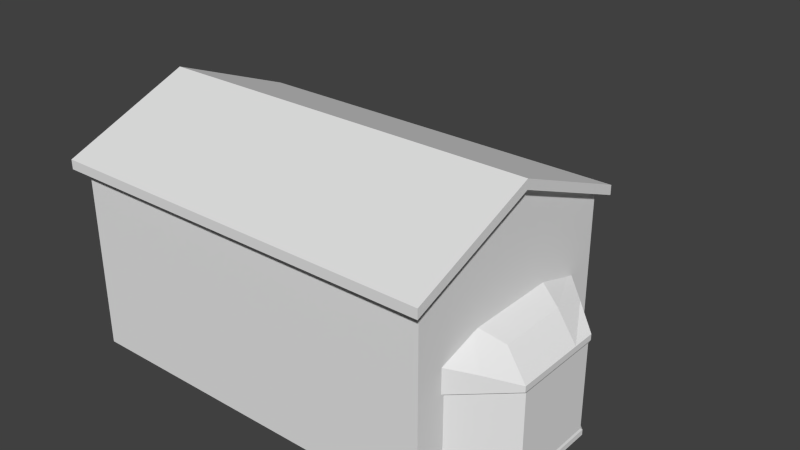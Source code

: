 # Source: farmhouse.blend  (saved by Blender 2.71.0; exported with 4.5.12 LTS)
import bpy
from mathutils import Matrix  # noqa: F401  (used for matrix-valued properties, if any)

bpy.ops.wm.read_factory_settings(use_empty=True)
scene = bpy.context.scene
scene.name = 'Scene'

# ---- collections
col_collection_1 = bpy.data.collections.new('Collection 1'); scene.collection.children.link(col_collection_1)

# ---- world
world_world = bpy.data.worlds.new('World'); scene.world = world_world
world_world.color = (0.05088, 0.05088, 0.05088)
world_world.use_sun_shadow = False
world_world.sun_shadow_jitter_overblur = 0.0
world_world.cycles.sampling_method = 'MANUAL'
world_world.cycles.sample_map_resolution = 256

# ---- meshes
me_plane_002 = bpy.data.meshes.new('Plane.002')
me_plane_002.from_pydata([(-8.0, -11.25, 4.0), (-8.0, -8.75, 4.0), (-8.0, -11.25, 16.0), (-8.0, -10.0, 16.96), (-8.0, -8.75, 16.0), (-8.0, -9.125, 16.7), (-8.0, -10.88, 16.7), (-8.0, -9.387, 16.85), (-8.0, -10.61, 16.85), (-8.0, -8.842, 16.35), (-8.0, -11.16, 16.35), (-7.9, -11.25, 4.0), (-7.9, -8.75, 4.0), (-7.9, -11.25, 16.0), (-7.9, -10.0, 16.96), (-7.9, -8.75, 16.0), (-7.9, -9.125, 16.7), (-7.9, -10.88, 16.7), (-7.9, -9.387, 16.85), (-7.9, -10.61, 16.85), (-7.9, -8.842, 16.35), (-7.9, -11.16, 16.35), (-8.01, -11.5, 3.749), (-8.01, -8.5, 3.749), (-8.01, -11.5, 16.35), (-8.01, -10.0, 17.51), (-8.01, -8.5, 16.35), (-8.01, -8.95, 17.19), (-8.01, -11.05, 17.19), (-8.01, -9.265, 17.37), (-8.01, -10.74, 17.37), (-8.01, -8.61, 16.77), (-8.01, -11.39, 16.77), (-7.89, -11.5, 3.749), (-7.89, -8.5, 3.749), (-7.89, -11.5, 16.35), (-7.89, -10.0, 17.51), (-7.89, -8.5, 16.35), (-7.89, -8.95, 17.19), (-7.89, -11.05, 17.19), (-7.89, -9.265, 17.37), (-7.89, -10.74, 17.37), (-7.89, -8.61, 16.77), (-7.89, -11.39, 16.77), (-8.1, -11.25, 3.999), (-8.1, -8.75, 3.999), (-8.1, -11.25, 16.0), (-8.1, -10.0, 16.96), (-8.1, -8.75, 16.0), (-8.1, -9.125, 16.7), (-8.1, -10.88, 16.7), (-8.1, -9.387, 16.85), (-8.1, -10.61, 16.85), (-8.1, -8.842, 16.35), (-8.1, -11.16, 16.35), (-8.11, -11.5, 3.748), (-8.11, -8.5, 3.748), (-8.11, -11.5, 16.35), (-8.11, -10.0, 17.51), (-8.11, -8.5, 16.35), (-8.11, -8.95, 17.19), (-8.11, -11.05, 17.19), (-8.11, -9.265, 17.37), (-8.11, -10.74, 17.37), (-8.11, -8.61, 16.77), (-8.11, -11.39, 16.77)], [], [(0, 2, 10, 6, 8, 3, 7, 5, 9, 4, 1), (11, 12, 15, 20, 16, 18, 14, 19, 17, 21, 13), (19, 14, 36, 41), (25, 29, 62, 58), (17, 19, 41, 39), (5, 7, 51, 49), (21, 17, 39, 43), (12, 11, 33, 34), (29, 27, 60, 62), (15, 12, 34, 37), (9, 5, 49, 53), (27, 31, 64, 60), (14, 18, 40, 36), (28, 32, 43, 39), (31, 27, 38, 42), (30, 28, 39, 41), (27, 29, 40, 38), (25, 30, 41, 36), (29, 25, 36, 40), (26, 31, 42, 37), (23, 26, 37, 34), (32, 24, 35, 43), (22, 23, 34, 33), (24, 22, 33, 35), (22, 24, 57, 55), (2, 0, 44, 46), (20, 15, 37, 42), (24, 32, 65, 57), (13, 21, 43, 35), (10, 2, 46, 54), (11, 13, 35, 33), (16, 20, 42, 38), (31, 26, 59, 64), (18, 16, 38, 40), (4, 9, 53, 48), (52, 50, 61, 63), (50, 54, 65, 61), (44, 45, 56, 55), (45, 48, 59, 56), (51, 47, 58, 62), (47, 52, 63, 58), (48, 53, 64, 59), (54, 46, 57, 65), (46, 44, 55, 57), (53, 49, 60, 64), (49, 51, 62, 60), (7, 3, 47, 51), (1, 4, 48, 45), (26, 23, 56, 59), (0, 1, 45, 44), (23, 22, 55, 56), (32, 28, 61, 65), (6, 10, 54, 50), (28, 30, 63, 61), (8, 6, 50, 52), (30, 25, 58, 63), (3, 8, 52, 47)])
_uv = me_plane_002.uv_layers.new(name='UVMap')
_uv.uv.foreach_set('vector', [0.0981, 0.0, 0.0981, 0.2502, 0.09528, 0.2575, 0.0866, 0.2648, 0.07856, 0.2679, 0.05979, 0.2702, 0.04102, 0.2679, 0.03298, 0.2648, 0.0243, 0.2575, 0.02148, 0.2502, 0.02148, 0.0, 0.02148, 0.0, 0.0981, 0.0, 0.0981, 0.2502, 0.09528, 0.2575, 0.0866, 0.2648, 0.07856, 0.2679, 0.05979, 0.2702, 0.04102, 0.2679, 0.03298, 0.2648, 0.0243, 0.2575, 0.02148, 0.2502, 0.06653, 0.3262, 0.06653, 0.3262, 0.06653, 0.3262, 0.06653, 0.3262, 0.06653, 0.3262, 0.06653, 0.3262, 0.06653, 0.3262, 0.06653, 0.3262, 0.06653, 0.3262, 0.06653, 0.3262, 0.06653, 0.3262, 0.06653, 0.3262, 0.06653, 0.3262, 0.06653, 0.3262, 0.06653, 0.3262, 0.06653, 0.3262, 0.06653, 0.3262, 0.06653, 0.3262, 0.06653, 0.3262, 0.06653, 0.3262, 0.06653, 0.3262, 0.06653, 0.3262, 0.06653, 0.3262, 0.06653, 0.3262, 0.06653, 0.3262, 0.06653, 0.3262, 0.06653, 0.3262, 0.06653, 0.3262, 0.06653, 0.3262, 0.06653, 0.3262, 0.06653, 0.3262, 0.06653, 0.3262, 0.06653, 0.3262, 0.06653, 0.3262, 0.06653, 0.3262, 0.06653, 0.3262, 0.06653, 0.3262, 0.06653, 0.3262, 0.06653, 0.3262, 0.06653, 0.3262, 0.06653, 0.3262, 0.06653, 0.3262, 0.06653, 0.3262, 0.06653, 0.3262, 0.06653, 0.3262, 0.06653, 0.3262, 0.06653, 0.3262, 0.06653, 0.3262, 0.06653, 0.3262, 0.06653, 0.3262, 0.06653, 0.3262, 0.06653, 0.3262, 0.06653, 0.3262, 0.06653, 0.3262, 0.06653, 0.3262, 0.06653, 0.3262, 0.06653, 0.3262, 0.06653, 0.3262, 0.06653, 0.3262, 0.06653, 0.3262, 0.06653, 0.3262, 0.06653, 0.3262, 0.06653, 0.3262, 0.06653, 0.3262, 0.06653, 0.3262, 0.06653, 0.3262, 0.06653, 0.3262, 0.06653, 0.3262, 0.06653, 0.3262, 0.06653, 0.3262, 0.06653, 0.3262, 0.06653, 0.3262, 0.06653, 0.3262, 0.06653, 0.3262, 0.06653, 0.3262, 0.06653, 0.3262, 0.06653, 0.3262, 0.06653, 0.3262, 0.06653, 0.3262, 0.06653, 0.3262, 0.06653, 0.3262, 0.06653, 0.3262, 0.06653, 0.3262, 0.06653, 0.3262, 0.06653, 0.3262, 0.06653, 0.3262, 0.06653, 0.3262, 0.06653, 0.3262, 0.06653, 0.3262, 0.06653, 0.3262, 0.06653, 0.3262, 0.06653, 0.3262, 0.06653, 0.3262, 0.06653, 0.3262, 0.06653, 0.3262, 0.06653, 0.3262, 0.06653, 0.3262, 0.06653, 0.3262, 0.06653, 0.3262, 0.06653, 0.3262, 0.06653, 0.3262, 0.06653, 0.3262, 0.06653, 0.3262, 0.06653, 0.3262, 0.06653, 0.3262, 0.06653, 0.3262, 0.06653, 0.3262, 0.06653, 0.3262, 0.06653, 0.3262, 0.06653, 0.3262, 0.06653, 0.3262, 0.06653, 0.3262, 0.06653, 0.3262, 0.06653, 0.3262, 0.06653, 0.3262, 0.06653, 0.3262, 0.06653, 0.3262, 0.06653, 0.3262, 0.06653, 0.3262, 0.06653, 0.3262, 0.06653, 0.3262, 0.06653, 0.3262, 0.06653, 0.3262, 0.06653, 0.3262, 0.06653, 0.3262, 0.06653, 0.3262, 0.06653, 0.3262, 0.06653, 0.3262, 0.06653, 0.3262, 0.06653, 0.3262, 0.06653, 0.3262, 0.06653, 0.3262, 0.06653, 0.3262, 0.06653, 0.3262, 0.06653, 0.3262, 0.06653, 0.3262, 0.06653, 0.3262, 0.06653, 0.3262, 0.06653, 0.3262, 0.06653, 0.3262, 0.06653, 0.3262, 0.06653, 0.3262, 0.06653, 0.3262, 0.06653, 0.3262, 0.06653, 0.3262, 0.06653, 0.3262, 0.06653, 0.3262, 0.06653, 0.3262, 0.06653, 0.3262, 0.06653, 0.3262, 0.06653, 0.3262, 0.06653, 0.3262, 0.06653, 0.3262, 0.06653, 0.3262, 0.06653, 0.3262, 0.06653, 0.3262, 0.06653, 0.3262, 0.06653, 0.3262, 0.06653, 0.3262, 0.06653, 0.3262, 0.06653, 0.3262, 0.06653, 0.3262, 0.06653, 0.3262, 0.06653, 0.3262, 0.06653, 0.3262, 0.06653, 0.3262, 0.06653, 0.3262, 0.06653, 0.3262, 0.06653, 0.3262, 0.06653, 0.3262, 0.06653, 0.3262, 0.06653, 0.3262, 0.06653, 0.3262, 0.06653, 0.3262, 0.06653, 0.3262, 0.06653, 0.3262, 0.06653, 0.3262, 0.06653, 0.3262, 0.06653, 0.3262, 0.06653, 0.3262, 0.06653, 0.3262, 0.06653, 0.3262, 0.06653, 0.3262, 0.06653, 0.3262, 0.06653, 0.3262, 0.06653, 0.3262, 0.06653, 0.3262, 0.06653, 0.3262, 0.06653, 0.3262, 0.06653, 0.3262, 0.06653, 0.3262, 0.06653, 0.3262, 0.06653, 0.3262, 0.06653, 0.3262, 0.06653, 0.3262, 0.06653, 0.3262, 0.06653, 0.3262, 0.06653, 0.3262, 0.06653, 0.3262, 0.06653, 0.3262, 0.06653, 0.3262, 0.06653, 0.3262, 0.06653, 0.3262, 0.06653, 0.3262, 0.06653, 0.3262, 0.06653, 0.3262, 0.06653, 0.3262, 0.06653, 0.3262, 0.06653, 0.3262, 0.06653, 0.3262, 0.06653, 0.3262, 0.06653, 0.3262, 0.06653, 0.3262, 0.06653, 0.3262, 0.06653, 0.3262, 0.06653, 0.3262, 0.06653, 0.3262, 0.06653, 0.3262, 0.06653, 0.3262, 0.06653, 0.3262])
me_plane_002.use_remesh_preserve_volume = False
me_plane_002.use_remesh_preserve_attributes = False
me_plane_002.use_mirror_vertex_groups = False
me_plane_002.update()
me_cube_003 = bpy.data.meshes.new('Cube.003')
me_cube_003.from_pydata([(11.08, -0.1, 10.21), (11.08, 0.1, 10.21), (18.08, 0.1, 10.21), (18.08, -0.1, 10.21), (11.08, -0.1, 14.21), (11.08, 0.1, 14.21), (18.08, 0.1, 14.21), (18.08, -0.1, 14.21), (18.08, 0.1, 12.21), (11.08, 0.1, 12.21), (14.58, 0.1, 14.21), (14.48, 0.1, 12.31), (14.58, 0.1, 10.21), (17.83, 0.1, 14.21), (17.83, 0.1, 10.21), (17.83, 0.1, 12.31), (11.33, 0.1, 14.21), (11.33, 0.1, 12.31), (11.33, 0.1, 10.21), (11.33, 0.1, 14.01), (17.83, 0.1, 14.01), (14.48, 0.1, 14.01), (14.48, 0.1, 10.41), (11.33, 0.1, 10.41), (17.83, 0.1, 10.41), (17.83, 0.1, 12.11), (11.33, 0.1, 12.11), (14.48, 0.1, 12.11), (14.7, 0.1, 14.01), (14.7, 0.1, 12.31), (14.7, 0.1, 12.11), (14.7, 0.1, 10.41), (14.48, 0.025, 12.31), (17.83, 0.025, 12.31), (11.33, 0.025, 12.31), (11.33, 0.025, 14.01), (17.83, 0.025, 14.01), (14.48, 0.025, 14.01), (14.48, 0.025, 10.41), (11.33, 0.025, 10.41), (17.83, 0.025, 10.41), (17.83, 0.025, 12.11), (11.33, 0.025, 12.11), (14.48, 0.025, 12.11), (14.7, 0.025, 14.01), (14.7, 0.025, 12.31), (14.7, 0.025, 12.11), (14.7, 0.025, 10.41), (11.08, -0.1, 2.215), (11.08, 0.1, 2.215), (18.08, 0.1, 2.215), (18.08, -0.1, 2.215), (11.08, -0.1, 6.215), (11.08, 0.1, 6.215), (18.08, 0.1, 6.215), (18.08, -0.1, 6.215), (18.08, 0.1, 4.215), (11.08, 0.1, 4.215), (14.58, 0.1, 6.215), (14.48, 0.1, 4.315), (14.58, 0.1, 2.215), (17.83, 0.1, 6.215), (17.83, 0.1, 2.215), (17.83, 0.1, 4.315), (11.33, 0.1, 6.215), (11.33, 0.1, 4.315), (11.33, 0.1, 2.215), (11.33, 0.1, 6.015), (17.83, 0.1, 6.015), (14.48, 0.1, 6.015), (14.48, 0.1, 2.415), (11.33, 0.1, 2.415), (17.83, 0.1, 2.415), (17.83, 0.1, 4.115), (11.33, 0.1, 4.115), (14.48, 0.1, 4.115), (14.7, 0.1, 6.015), (14.7, 0.1, 4.315), (14.7, 0.1, 4.115), (14.7, 0.1, 2.415), (14.48, 0.025, 4.315), (17.83, 0.025, 4.315), (11.33, 0.025, 4.315), (11.33, 0.025, 6.015), (17.83, 0.025, 6.015), (14.48, 0.025, 6.015), (14.48, 0.025, 2.415), (11.33, 0.025, 2.415), (17.83, 0.025, 2.415), (17.83, 0.025, 4.115), (11.33, 0.025, 4.115), (14.48, 0.025, 4.115), (14.7, 0.025, 6.015), (14.7, 0.025, 4.315), (14.7, 0.025, 4.115), (14.7, 0.025, 2.415)], [], [(4, 5, 9, 1, 0), (6, 7, 3, 2, 8), (0, 1, 18, 12, 14, 2, 3), (7, 6, 13, 10, 16, 5, 4), (11, 17, 34, 32), (26, 27, 43, 42), (1, 9, 5, 16, 19, 17, 11, 29, 15, 20, 13, 6, 8, 2, 14, 24, 25, 30, 27, 26, 23, 18), (21, 19, 16, 10, 13, 20, 28, 29, 11), (15, 29, 45, 33), (19, 21, 37, 35), (14, 12, 18, 23, 22, 27, 30, 31, 24), (44, 36, 33, 45), (35, 37, 32, 34), (46, 41, 40, 47), (42, 43, 38, 39), (27, 22, 38, 43), (25, 24, 40, 41), (24, 31, 47, 40), (21, 11, 32, 37), (20, 15, 33, 36), (29, 28, 44, 45), (17, 19, 35, 34), (28, 20, 36, 44), (30, 25, 41, 46), (23, 26, 42, 39), (22, 23, 39, 38), (31, 30, 46, 47), (52, 53, 57, 49, 48), (54, 55, 51, 50, 56), (48, 49, 66, 60, 62, 50, 51), (55, 54, 61, 58, 64, 53, 52), (59, 65, 82, 80), (74, 75, 91, 90), (49, 57, 53, 64, 67, 65, 59, 77, 63, 68, 61, 54, 56, 50, 62, 72, 73, 78, 75, 74, 71, 66), (69, 67, 64, 58, 61, 68, 76, 77, 59), (63, 77, 93, 81), (67, 69, 85, 83), (62, 60, 66, 71, 70, 75, 78, 79, 72), (92, 84, 81, 93), (83, 85, 80, 82), (94, 89, 88, 95), (90, 91, 86, 87), (75, 70, 86, 91), (73, 72, 88, 89), (72, 79, 95, 88), (69, 59, 80, 85), (68, 63, 81, 84), (77, 76, 92, 93), (65, 67, 83, 82), (76, 68, 84, 92), (78, 73, 89, 94), (71, 74, 90, 87), (70, 71, 87, 86), (79, 78, 94, 95)])
_uv = me_cube_003.uv_layers.new(name='UVMap')
_uv.uv.foreach_set('vector', [0.07227, 0.3066, 0.07227, 0.3066, 0.07227, 0.3066, 0.07227, 0.3066, 0.07227, 0.3066, 0.07227, 0.3066, 0.07227, 0.3066, 0.07227, 0.3066, 0.07227, 0.3066, 0.07227, 0.3066, 0.07227, 0.3066, 0.07227, 0.3066, 0.07227, 0.3066, 0.07227, 0.3066, 0.07227, 0.3066, 0.07227, 0.3066, 0.07227, 0.3066, 0.07227, 0.3066, 0.07227, 0.3066, 0.07227, 0.3066, 0.07227, 0.3066, 0.07227, 0.3066, 0.07227, 0.3066, 0.07227, 0.3066, 0.07227, 0.3066, 0.07227, 0.3066, 0.07227, 0.3066, 0.07227, 0.3066, 0.07227, 0.3066, 0.07227, 0.3066, 0.07227, 0.3066, 0.07227, 0.3066, 0.07227, 0.3066, 0.07227, 0.3066, 0.07227, 0.3066, 0.07227, 0.3066, 0.07227, 0.3066, 0.07227, 0.3066, 0.07227, 0.3066, 0.07227, 0.3066, 0.07227, 0.3066, 0.07227, 0.3066, 0.07227, 0.3066, 0.07227, 0.3066, 0.07227, 0.3066, 0.07227, 0.3066, 0.07227, 0.3066, 0.07227, 0.3066, 0.07227, 0.3066, 0.07227, 0.3066, 0.07227, 0.3066, 0.07227, 0.3066, 0.07227, 0.3066, 0.07227, 0.3066, 0.07227, 0.3066, 0.07227, 0.3066, 0.07227, 0.3066, 0.07227, 0.3066, 0.07227, 0.3066, 0.07227, 0.3066, 0.07227, 0.3066, 0.07227, 0.3066, 0.07227, 0.3066, 0.07227, 0.3066, 0.07227, 0.3066, 0.07227, 0.3066, 0.07227, 0.3066, 0.07227, 0.3066, 0.07227, 0.3066, 0.07227, 0.3066, 0.07227, 0.3066, 0.07227, 0.3066, 0.07227, 0.3066, 0.07227, 0.3066, 0.07227, 0.3066, 0.07227, 0.3066, 0.07227, 0.3066, 0.07227, 0.3066, 0.07227, 0.3066, 0.07227, 0.3066, 0.1491, 0.002242, 0.1491, 0.2825, 8.941e-08, 0.2825, 0.0, 0.002242, 0.1491, 5.96e-08, 0.1491, 0.2825, 0.0, 0.2825, 0.0, 5.96e-08, 0.1491, 0.002242, 0.1491, 0.2825, 7.451e-08, 0.2825, 0.0, 0.002242, 0.1491, 0.0, 0.1491, 0.2825, 0.0, 0.2825, 0.0, 0.0, 0.07227, 0.3066, 0.07227, 0.3066, 0.07227, 0.3066, 0.07227, 0.3066, 0.07227, 0.3066, 0.07227, 0.3066, 0.07227, 0.3066, 0.07227, 0.3066, 0.07227, 0.3066, 0.07227, 0.3066, 0.07227, 0.3066, 0.07227, 0.3066, 0.07227, 0.3066, 0.07227, 0.3066, 0.07227, 0.3066, 0.07227, 0.3066, 0.07227, 0.3066, 0.07227, 0.3066, 0.07227, 0.3066, 0.07227, 0.3066, 0.07227, 0.3066, 0.07227, 0.3066, 0.07227, 0.3066, 0.07227, 0.3066, 0.07227, 0.3066, 0.07227, 0.3066, 0.07227, 0.3066, 0.07227, 0.3066, 0.07227, 0.3066, 0.07227, 0.3066, 0.07227, 0.3066, 0.07227, 0.3066, 0.07227, 0.3066, 0.07227, 0.3066, 0.07227, 0.3066, 0.07227, 0.3066, 0.07227, 0.3066, 0.07227, 0.3066, 0.07227, 0.3066, 0.07227, 0.3066, 0.07227, 0.3066, 0.07227, 0.3066, 0.07227, 0.3066, 0.07227, 0.3066, 0.07227, 0.3066, 0.07227, 0.3066, 0.07227, 0.3066, 0.07227, 0.3066, 0.07227, 0.3066, 0.07227, 0.3066, 0.07227, 0.3066, 0.07227, 0.3066, 0.07227, 0.3066, 0.07227, 0.3066, 0.07227, 0.3066, 0.07227, 0.3066, 0.07227, 0.3066, 0.07227, 0.3066, 0.07227, 0.3066, 0.07227, 0.3066, 0.07227, 0.3066, 0.07227, 0.3066, 0.07227, 0.3066, 0.07227, 0.3066, 0.07227, 0.3066, 0.07227, 0.3066, 0.07227, 0.3066, 0.07227, 0.3066, 0.07227, 0.3066, 0.07227, 0.3066, 0.07227, 0.3066, 0.07227, 0.3066, 0.07227, 0.3066, 0.07227, 0.3066, 0.07227, 0.3066, 0.07227, 0.3066, 0.07227, 0.3066, 0.07227, 0.3066, 0.07227, 0.3066, 0.07227, 0.3066, 0.07227, 0.3066, 0.07227, 0.3066, 0.07227, 0.3066, 0.07227, 0.3066, 0.07227, 0.3066, 0.07227, 0.3066, 0.07227, 0.3066, 0.07227, 0.3066, 0.07227, 0.3066, 0.07227, 0.3066, 0.07227, 0.3066, 0.07227, 0.3066, 0.07227, 0.3066, 0.07227, 0.3066, 0.07227, 0.3066, 0.07227, 0.3066, 0.07227, 0.3066, 0.07227, 0.3066, 0.07227, 0.3066, 0.07227, 0.3066, 0.07227, 0.3066, 0.07227, 0.3066, 0.07227, 0.3066, 0.07227, 0.3066, 0.07227, 0.3066, 0.07227, 0.3066, 0.07227, 0.3066, 0.07227, 0.3066, 0.07227, 0.3066, 0.07227, 0.3066, 0.07227, 0.3066, 0.07227, 0.3066, 0.07227, 0.3066, 0.07227, 0.3066, 0.07227, 0.3066, 0.07227, 0.3066, 0.07227, 0.3066, 0.07227, 0.3066, 0.07227, 0.3066, 0.07227, 0.3066, 0.07227, 0.3066, 0.07227, 0.3066, 0.07227, 0.3066, 0.07227, 0.3066, 0.07227, 0.3066, 0.07227, 0.3066, 0.07227, 0.3066, 0.07227, 0.3066, 0.0, 0.2825, 2.98e-08, 0.002242, 0.1491, 0.002242, 0.1491, 0.2825, 0.1491, 0.0, 0.1491, 0.2825, 0.0, 0.2825, 0.0, 1.788e-07, 0.1491, 0.002243, 0.1491, 0.2825, 0.0, 0.2825, 5.96e-08, 0.002242, 0.0, 0.2825, 0.0, 1.192e-07, 0.1491, 1.192e-07, 0.1491, 0.2825, 0.07227, 0.3066, 0.07227, 0.3066, 0.07227, 0.3066, 0.07227, 0.3066, 0.07227, 0.3066, 0.07227, 0.3066, 0.07227, 0.3066, 0.07227, 0.3066, 0.07227, 0.3066, 0.07227, 0.3066, 0.07227, 0.3066, 0.07227, 0.3066, 0.07227, 0.3066, 0.07227, 0.3066, 0.07227, 0.3066, 0.07227, 0.3066, 0.07227, 0.3066, 0.07227, 0.3066, 0.07227, 0.3066, 0.07227, 0.3066, 0.07227, 0.3066, 0.07227, 0.3066, 0.07227, 0.3066, 0.07227, 0.3066, 0.07227, 0.3066, 0.07227, 0.3066, 0.07227, 0.3066, 0.07227, 0.3066, 0.07227, 0.3066, 0.07227, 0.3066, 0.07227, 0.3066, 0.07227, 0.3066, 0.07227, 0.3066, 0.07227, 0.3066, 0.07227, 0.3066, 0.07227, 0.3066, 0.07227, 0.3066, 0.07227, 0.3066, 0.07227, 0.3066, 0.07227, 0.3066, 0.07227, 0.3066, 0.07227, 0.3066, 0.07227, 0.3066, 0.07227, 0.3066, 0.07227, 0.3066, 0.07227, 0.3066, 0.07227, 0.3066, 0.07227, 0.3066])
me_cube_003.use_remesh_preserve_volume = False
me_cube_003.use_remesh_preserve_attributes = False
me_cube_003.use_mirror_vertex_groups = False
me_cube_003.update()
me_cube_002 = bpy.data.meshes.new('Cube.002')
me_cube_002.from_pydata([(7.0, -1.5, -4.808e-07), (7.0, -3.5, -3.06e-07), (5.9, -4.5, -1.224e-07), (5.9, -0.5, -4.721e-07), (7.0, -1.5, 2.149), (7.0, -3.5, 2.149), (5.9, -4.5, 2.581), (5.9, -0.5, 2.581), (7.0, -2.5, 2.149), (7.0, -2.5, -3.934e-07), (5.9, -2.5, 2.881), (5.9, -2.5, -2.972e-07), (7.0, -3.0, 2.149), (5.9, -3.5, -2.098e-07), (7.0, -3.0, -3.497e-07), (5.9, -3.5, 2.881), (7.0, -2.0, -4.371e-07), (5.9, -1.5, 2.881), (7.0, -2.0, 2.149), (5.9, -1.5, -3.847e-07), (6.45, -4.0, 2.379), (6.45, -4.0, -2.142e-07), (6.45, -1.0, 2.379), (6.45, -1.0, -4.765e-07), (6.45, -2.5, -3.453e-07), (6.45, -2.5, 2.579), (6.45, -3.25, -2.798e-07), (6.45, -3.25, 2.579), (6.45, -1.75, -4.109e-07), (6.45, -1.75, 2.579), (7.0, -1.5, 0.1142), (7.0, -1.5, 2.028), (7.0, -3.5, 2.028), (7.0, -3.5, 0.1142), (5.9, -4.5, 2.028), (5.9, -4.5, 0.1142), (5.9, -0.5, 2.028), (5.9, -0.5, 0.1142), (7.0, -2.5, 2.028), (7.0, -2.5, 0.1142), (5.9, -2.5, 2.028), (5.9, -2.5, 0.1142), (7.0, -3.0, 2.028), (7.0, -3.0, 0.1142), (5.9, -3.5, 2.028), (5.9, -3.5, 0.1142), (5.9, -1.5, 2.028), (5.9, -1.5, 0.1142), (7.0, -2.0, 2.028), (7.0, -2.0, 0.1142), (6.45, -4.0, 2.028), (6.45, -4.0, 0.1142), (6.45, -1.0, 2.028), (6.45, -1.0, 0.1142), (6.982, -1.55, 0.162), (6.982, -1.55, 1.981), (6.982, -3.45, 1.981), (6.982, -3.45, 0.162), (5.937, -4.4, 1.981), (5.937, -4.4, 0.162), (5.937, -0.6, 1.981), (5.937, -0.6, 0.162), (6.982, -2.5, 1.981), (6.982, -2.5, 0.162), (6.982, -2.975, 1.981), (6.982, -2.975, 0.162), (6.982, -2.025, 1.981), (6.982, -2.025, 0.162), (6.459, -3.925, 1.981), (6.459, -3.925, 0.162), (6.459, -1.075, 1.981), (6.459, -1.075, 0.162)], [], [(43, 33, 1, 14), (51, 35, 2, 21), (47, 37, 3, 19), (53, 30, 0, 23), (26, 21, 2, 13), (27, 20, 5, 12), (49, 39, 9, 16), (45, 41, 11, 13), (28, 24, 11, 19), (29, 25, 8, 18), (39, 43, 14, 9), (24, 26, 13, 11), (25, 27, 12, 8), (35, 45, 13, 2), (41, 47, 19, 11), (30, 49, 16, 0), (23, 28, 19, 3), (22, 29, 18, 4), (33, 51, 21, 1), (37, 53, 23, 3), (14, 1, 21, 26), (15, 6, 20, 27), (16, 9, 24, 28), (17, 10, 25, 29), (9, 14, 26, 24), (10, 15, 27, 25), (0, 16, 28, 23), (7, 17, 29, 22), (12, 5, 32, 42), (50, 34, 58, 68), (20, 6, 34, 50), (52, 31, 55, 70), (17, 7, 36, 46), (46, 36, 37, 47), (22, 4, 31, 52), (49, 30, 54, 67), (18, 8, 38, 48), (48, 38, 62, 66), (15, 10, 40, 44), (44, 40, 41, 45), (8, 12, 42, 38), (51, 33, 57, 69), (6, 15, 44, 34), (34, 44, 45, 35), (10, 17, 46, 40), (40, 46, 47, 41), (4, 18, 48, 31), (38, 42, 64, 62), (5, 20, 50, 32), (33, 43, 65, 57), (7, 22, 52, 36), (53, 37, 61, 71), (64, 56, 57, 65), (68, 58, 59, 69), (70, 55, 54, 71), (66, 62, 63, 67), (62, 64, 65, 63), (55, 66, 67, 54), (56, 68, 69, 57), (60, 70, 71, 61), (43, 39, 63, 65), (36, 52, 70, 60), (42, 32, 56, 64), (39, 49, 67, 63), (32, 50, 68, 56), (30, 53, 71, 54), (31, 48, 66, 55), (37, 36, 60, 61), (34, 35, 59, 58), (35, 51, 69, 59)])
_uv = me_cube_002.uv_layers.new(name='UVMap')
_uv.uv.foreach_set('vector', [0.1815, 0.3725, 0.121, 0.3725, 0.121, 0.3614, 0.1815, 0.3614, 0.06049, 0.3725, 0.0, 0.3725, 2.98e-08, 0.3614, 0.06049, 0.3614, 0.5736, 0.5153, 0.5736, 0.4877, 0.5762, 0.4877, 0.5762, 0.5153, 0.4235, 0.3725, 0.363, 0.3725, 0.363, 0.3614, 0.4235, 0.3614, 0.5346, 0.507, 0.5346, 0.4693, 0.5569, 0.4441, 0.5569, 0.4944, 0.3327, 0.5888, 0.4235, 0.6082, 0.363, 0.6305, 0.3025, 0.6305, 0.3025, 0.3725, 0.242, 0.3725, 0.242, 0.3614, 0.3025, 0.3614, 0.5736, 0.5705, 0.5736, 0.5429, 0.5762, 0.5429, 0.5762, 0.5705, 0.5346, 0.5826, 0.5346, 0.5448, 0.5569, 0.5448, 0.5569, 0.5952, 0.1512, 0.5888, 0.242, 0.5888, 0.242, 0.6305, 0.1815, 0.6305, 0.242, 0.3725, 0.1815, 0.3725, 0.1815, 0.3614, 0.242, 0.3614, 0.5346, 0.5448, 0.5346, 0.507, 0.5569, 0.4944, 0.5569, 0.5448, 0.242, 0.5888, 0.3327, 0.5888, 0.3025, 0.6305, 0.242, 0.6305, 0.5736, 0.598, 0.5736, 0.5705, 0.5762, 0.5705, 0.5762, 0.598, 0.5736, 0.5429, 0.5736, 0.5153, 0.5762, 0.5153, 0.5762, 0.5429, 0.363, 0.3725, 0.3025, 0.3725, 0.3025, 0.3614, 0.363, 0.3614, 0.5346, 0.6204, 0.5346, 0.5826, 0.5569, 0.5952, 0.5569, 0.6456, 0.06049, 0.6082, 0.1512, 0.5888, 0.1815, 0.6305, 0.121, 0.6305, 0.121, 0.3725, 0.06049, 0.3725, 0.06049, 0.3614, 0.121, 0.3614, 0.4839, 0.3725, 0.4235, 0.3725, 0.4235, 0.3614, 0.4839, 0.3614, 0.5124, 0.5196, 0.5124, 0.4944, 0.5346, 0.4693, 0.5346, 0.507, 0.363, 0.5595, 0.4839, 0.5886, 0.4235, 0.6082, 0.3327, 0.5888, 0.5124, 0.57, 0.5124, 0.5448, 0.5346, 0.5448, 0.5346, 0.5826, 0.121, 0.5595, 0.242, 0.5595, 0.242, 0.5888, 0.1512, 0.5888, 0.5124, 0.5448, 0.5124, 0.5196, 0.5346, 0.507, 0.5346, 0.5448, 0.242, 0.5595, 0.363, 0.5595, 0.3327, 0.5888, 0.242, 0.5888, 0.5124, 0.5952, 0.5124, 0.57, 0.5346, 0.5826, 0.5346, 0.6204, 2.98e-08, 0.5886, 0.121, 0.5595, 0.1512, 0.5888, 0.06049, 0.6082, 0.3025, 0.6305, 0.363, 0.6305, 0.363, 0.6423, 0.3025, 0.6423, 0.2626, 0.6562, 0.3976, 0.6562, 0.3805, 0.6634, 0.2522, 0.6634, 0.4235, 0.6082, 0.4839, 0.5886, 0.4839, 0.6423, 0.4235, 0.6423, 0.259, 0.649, 0.394, 0.649, 0.3976, 0.6562, 0.2694, 0.6562, 0.5124, 0.5153, 0.519, 0.4877, 0.5313, 0.4877, 0.5313, 0.5153, 0.5313, 0.5153, 0.5313, 0.4877, 0.5736, 0.4877, 0.5736, 0.5153, 0.06049, 0.6082, 0.121, 0.6305, 0.121, 0.6423, 0.06049, 0.6423, 0.3025, 0.3725, 0.363, 0.3725, 0.3569, 0.3771, 0.2994, 0.3771, 0.1815, 0.6305, 0.242, 0.6305, 0.242, 0.6423, 0.1815, 0.6423, 0.3025, 0.5583, 0.242, 0.5583, 0.242, 0.5537, 0.2994, 0.5537, 0.5124, 0.5705, 0.5124, 0.5429, 0.5313, 0.5429, 0.5313, 0.5705, 0.5313, 0.5705, 0.5313, 0.5429, 0.5736, 0.5429, 0.5736, 0.5705, 0.242, 0.6305, 0.3025, 0.6305, 0.3025, 0.6423, 0.242, 0.6423, 0.06049, 0.3725, 0.121, 0.3725, 0.127, 0.3771, 0.06957, 0.3771, 0.519, 0.598, 0.5124, 0.5705, 0.5313, 0.5705, 0.5313, 0.598, 0.5313, 0.598, 0.5313, 0.5705, 0.5736, 0.5705, 0.5736, 0.598, 0.5124, 0.5429, 0.5124, 0.5153, 0.5313, 0.5153, 0.5313, 0.5429, 0.5313, 0.5429, 0.5313, 0.5153, 0.5736, 0.5153, 0.5736, 0.5429, 0.121, 0.6305, 0.1815, 0.6305, 0.1815, 0.6423, 0.121, 0.6423, 0.242, 0.5583, 0.1815, 0.5583, 0.1845, 0.5537, 0.242, 0.5537, 0.363, 0.6305, 0.4235, 0.6082, 0.4235, 0.6423, 0.363, 0.6423, 0.121, 0.3725, 0.1815, 0.3725, 0.1845, 0.3771, 0.127, 0.3771, 2.98e-08, 0.5886, 0.06049, 0.6082, 0.06049, 0.6423, 0.0, 0.6423, 0.4235, 0.3725, 0.4839, 0.3725, 0.4718, 0.3771, 0.4144, 0.3771, 0.1845, 0.5537, 0.127, 0.5537, 0.127, 0.3771, 0.1845, 0.3771, 0.06957, 0.5537, 0.0121, 0.5537, 0.0121, 0.3771, 0.06957, 0.3771, 0.4144, 0.5537, 0.3569, 0.5537, 0.3569, 0.3771, 0.4144, 0.3771, 0.2994, 0.5537, 0.242, 0.5537, 0.242, 0.3771, 0.2994, 0.3771, 0.242, 0.5537, 0.1845, 0.5537, 0.1845, 0.3771, 0.242, 0.3771, 0.3569, 0.5537, 0.2994, 0.5537, 0.2994, 0.3771, 0.3569, 0.3771, 0.127, 0.5537, 0.06957, 0.5537, 0.06957, 0.3771, 0.127, 0.3771, 0.4718, 0.5537, 0.4144, 0.5537, 0.4144, 0.3771, 0.4718, 0.3771, 0.1815, 0.3725, 0.242, 0.3725, 0.242, 0.3771, 0.1845, 0.3771, 0.124, 0.649, 0.259, 0.649, 0.2694, 0.6562, 0.1411, 0.6562, 0.1815, 0.5583, 0.121, 0.5583, 0.127, 0.5537, 0.1845, 0.5537, 0.242, 0.3725, 0.3025, 0.3725, 0.2994, 0.3771, 0.242, 0.3771, 0.1276, 0.6562, 0.2626, 0.6562, 0.2522, 0.6634, 0.124, 0.6634, 0.363, 0.3725, 0.4235, 0.3725, 0.4144, 0.3771, 0.3569, 0.3771, 0.363, 0.5583, 0.3025, 0.5583, 0.2994, 0.5537, 0.3569, 0.5537, 0.4839, 0.3725, 0.4839, 0.5583, 0.4718, 0.5537, 0.4718, 0.3771, 1.192e-07, 0.5583, 0.0, 0.3725, 0.0121, 0.3771, 0.0121, 0.5537, 0.0, 0.3725, 0.06049, 0.3725, 0.06957, 0.3771, 0.0121, 0.3771])
me_cube_002.use_remesh_preserve_volume = False
me_cube_002.use_remesh_preserve_attributes = False
me_cube_002.use_mirror_vertex_groups = False
me_cube_002.update()
me_cube_001 = bpy.data.meshes.new('Cube.001')
me_cube_001.from_pydata([(6.0, 8.059e-06, -5.245e-07), (6.0, -5.0, -8.742e-08), (-2.0, -5.0, 6.12e-07), (-2.0, -2.686e-06, 1.748e-07), (6.0, 8.408e-06, 4.0), (6.0, -5.0, 4.0), (-2.0, -5.0, 4.0), (-2.0, -2.336e-06, 4.0), (6.0, -2.5, 5.0), (-2.0, -2.5, 5.0), (6.0, 8.426e-06, 4.2), (6.0, -5.0, 4.2), (-2.0, -5.0, 4.2), (-2.0, -2.319e-06, 4.2), (6.0, -2.5, 5.2), (-2.0, -2.5, 5.2), (6.0, 0.25, 3.9), (6.0, -5.25, 3.9), (-2.0, -5.25, 3.9), (-2.0, 0.25, 3.9), (6.0, 0.25, 4.1), (6.0, -5.25, 4.1), (-2.0, -5.25, 4.1), (-2.0, 0.25, 4.1), (6.18, 8.65e-06, 4.0), (6.18, -5.0, 4.0), (-2.18, -5.0, 4.0), (-2.18, -2.578e-06, 4.0), (6.18, -2.5, 5.0), (-2.18, -2.5, 5.0), (6.18, 8.667e-06, 4.2), (6.18, -5.0, 4.2), (-2.18, -5.0, 4.2), (-2.18, -2.561e-06, 4.2), (6.18, -2.5, 5.2), (-2.18, -2.5, 5.2), (6.18, 0.25, 3.9), (6.18, -5.25, 3.9), (-2.18, -5.25, 3.9), (-2.18, 0.25, 3.9), (6.18, 0.25, 4.1), (6.18, -5.25, 4.1), (-2.18, -5.25, 4.1), (-2.18, 0.25, 4.1)], [], [(4, 8, 5, 1, 0), (5, 6, 2, 1), (6, 9, 7, 3, 2), (7, 4, 0, 3), (0, 1, 2, 3), (20, 10, 30, 40), (10, 14, 34, 30), (15, 12, 11, 14), (13, 15, 14, 10), (22, 12, 32, 42), (16, 20, 40, 36), (21, 17, 37, 41), (8, 4, 24, 28), (16, 19, 23, 20), (18, 17, 21, 22), (5, 8, 28, 25), (11, 21, 41, 31), (13, 10, 20, 23), (11, 12, 22, 21), (4, 7, 19, 16), (6, 5, 17, 18), (28, 24, 30, 34), (29, 26, 32, 35), (27, 33, 43, 39), (27, 29, 35, 33), (25, 31, 41, 37), (25, 28, 34, 31), (30, 24, 36, 40), (32, 26, 38, 42), (15, 13, 33, 35), (14, 11, 31, 34), (19, 7, 27, 39), (9, 6, 26, 29), (17, 5, 25, 37), (23, 19, 39, 43), (6, 18, 38, 26), (12, 15, 35, 32), (18, 22, 42, 38), (4, 16, 36, 24), (7, 9, 29, 27), (13, 23, 43, 33)])
_uv = me_cube_001.uv_layers.new(name='UVMap')
_uv.uv.foreach_set('vector', [0.3066, 0.7797, 0.1533, 0.7253, 2.98e-08, 0.7797, 0.0, 0.9976, 0.3066, 0.9976, 0.3036, 0.9982, 0.6855, 0.9982, 0.6855, 0.7832, 0.3036, 0.7832, 0.3055, 0.7802, 0.1528, 0.7253, 3.278e-07, 0.7802, 0.0, 1.0, 0.3055, 1.0, 0.6855, 0.7832, 0.3036, 0.7832, 0.3036, 0.9982, 0.6855, 0.9982, 4.47e-08, 1.0, 0.0, 0.9361, 0.09081, 0.9361, 0.09081, 1.0, 1.0, 0.5545, 0.9835, 0.5545, 0.9835, 0.5447, 1.0, 0.5447, 0.9835, 0.5545, 0.8184, 0.5545, 0.8184, 0.5447, 0.9835, 0.5447, 0.8184, 0.9902, 0.6988, 0.9902, 0.6988, 0.5545, 0.8184, 0.5545, 0.9835, 0.9902, 0.8184, 0.9902, 0.8184, 0.5545, 0.9835, 0.5545, 0.6868, 0.9902, 0.6988, 0.9902, 0.6988, 1.0, 0.6868, 1.0, 0.6991, 0.5545, 0.6868, 0.5545, 0.6868, 0.5447, 0.6991, 0.5447, 0.6868, 0.9902, 0.6991, 0.9902, 0.6991, 1.0, 0.6868, 1.0, 0.8555, 0.5545, 0.7022, 0.5545, 0.7022, 0.5447, 0.8555, 0.5447, 0.6991, 0.5545, 0.6991, 0.9902, 0.6868, 0.9902, 0.6868, 0.5545, 0.6991, 0.5545, 0.6991, 0.9902, 0.6868, 0.9902, 0.6868, 0.5545, 0.7022, 0.5545, 0.8555, 0.5545, 0.8555, 0.5447, 0.7022, 0.5447, 0.6988, 0.5545, 0.6868, 0.5545, 0.6868, 0.5447, 0.6988, 0.5447, 0.9835, 0.9902, 0.9835, 0.5545, 1.0, 0.5545, 1.0, 0.9902, 0.6988, 0.5545, 0.6988, 0.9902, 0.6868, 0.9902, 0.6868, 0.5545, 0.7022, 0.5545, 0.7022, 0.9902, 0.6868, 0.9902, 0.6868, 0.5545, 0.7022, 0.9902, 0.7022, 0.5545, 0.6868, 0.5545, 0.6868, 0.9902, 0.8366, 0.6121, 0.9728, 0.5508, 0.9728, 0.5631, 0.8366, 0.6244, 0.8366, 0.6121, 0.9728, 0.5508, 0.9728, 0.5631, 0.8366, 0.6244, 0.7005, 0.5508, 0.7005, 0.5631, 0.6868, 0.5569, 0.6868, 0.5447, 0.7005, 0.5508, 0.8366, 0.6121, 0.8366, 0.6244, 0.7005, 0.5631, 0.7005, 0.5508, 0.7005, 0.5631, 0.6868, 0.5569, 0.6868, 0.5447, 0.7005, 0.5508, 0.8366, 0.6121, 0.8366, 0.6244, 0.7005, 0.5631, 0.9728, 0.5631, 0.9728, 0.5508, 0.9864, 0.5447, 0.9864, 0.5569, 0.9728, 0.5631, 0.9728, 0.5508, 0.9864, 0.5447, 0.9864, 0.5569, 0.8184, 0.9902, 0.9835, 0.9902, 0.9835, 1.0, 0.8184, 1.0, 0.8184, 0.5545, 0.6988, 0.5545, 0.6988, 0.5447, 0.8184, 0.5447, 0.6868, 0.9902, 0.7022, 0.9902, 0.7022, 1.0, 0.6868, 1.0, 0.8555, 0.9902, 0.7022, 0.9902, 0.7022, 1.0, 0.8555, 1.0, 0.6868, 0.5545, 0.7022, 0.5545, 0.7022, 0.5447, 0.6868, 0.5447, 0.6868, 0.9902, 0.6991, 0.9902, 0.6991, 1.0, 0.6868, 1.0, 0.7022, 0.9902, 0.6868, 0.9902, 0.6868, 1.0, 0.7022, 1.0, 0.6988, 0.9902, 0.8184, 0.9902, 0.8184, 1.0, 0.6988, 1.0, 0.6991, 0.5545, 0.6868, 0.5545, 0.6868, 0.5447, 0.6991, 0.5447, 0.7022, 0.5545, 0.6868, 0.5545, 0.6868, 0.5447, 0.7022, 0.5447, 0.7022, 0.9902, 0.8555, 0.9902, 0.8555, 1.0, 0.7022, 1.0, 0.9835, 0.9902, 1.0, 0.9902, 1.0, 1.0, 0.9835, 1.0])
me_cube_001.use_remesh_preserve_volume = False
me_cube_001.use_remesh_preserve_attributes = False
me_cube_001.use_mirror_vertex_groups = False
me_cube_001.update()
me_plane_001 = bpy.data.meshes.new('Plane.001')
me_plane_001.from_pydata([(-0.1027, 1.994, 0.6841), (-0.05505, 1.994, 0.6841), (-0.05507, 1.994, 0.6961), (-0.05505, 1.994, 0.708), (-0.05392, 2.007, 0.7085), (-0.05391, 2.007, 0.6961), (-0.05392, 2.007, 0.6836), (-0.1039, 2.007, 0.6836), (-0.1039, 2.007, 0.6961), (-0.1039, 2.007, 0.7085), (-0.0664, 2.007, 0.6711), (-0.07889, 2.007, 0.6711), (-0.09138, 2.007, 0.6711), (-0.09138, 2.007, 0.721), (-0.07889, 2.007, 0.721), (-0.0664, 2.007, 0.721), (-0.09139, 2.012, 0.6836), (-0.07889, 2.014, 0.6836), (-0.06639, 2.012, 0.6836), (-0.09139, 2.014, 0.6961), (-0.07889, 2.018, 0.6961), (-0.06639, 2.014, 0.6961), (-0.09139, 2.012, 0.7086), (-0.07889, 2.014, 0.7086), (-0.06639, 2.012, 0.7086), (-0.1027, 1.994, 0.6961), (-0.1027, 1.994, 0.708), (-0.06697, 1.994, 0.6722), (-0.07889, 1.994, 0.6722), (-0.09081, 1.994, 0.6722), (-0.09081, 1.994, 0.7199), (-0.07889, 1.994, 0.7199), (-0.06697, 1.994, 0.7199), (-0.09518, 1.987, 0.6879), (-0.0626, 1.987, 0.6879), (-0.0626, 1.987, 0.6961), (-0.0626, 1.987, 0.7042), (-0.09518, 1.987, 0.6961), (-0.09518, 1.987, 0.7042), (-0.07074, 1.987, 0.6798), (-0.07889, 1.987, 0.6798), (-0.08703, 1.987, 0.6798), (-0.08703, 1.987, 0.7123), (-0.07889, 1.987, 0.7123), (-0.07074, 1.987, 0.7123), (-0.09518, 1.962, 0.6879), (-0.0626, 1.962, 0.6879), (-0.0626, 1.962, 0.6961), (-0.0626, 1.962, 0.7042), (-0.09518, 1.962, 0.6961), (-0.09518, 1.962, 0.7042), (-0.07074, 1.962, 0.6798), (-0.07889, 1.962, 0.6798), (-0.08703, 1.962, 0.6798), (-0.08703, 1.962, 0.7123), (-0.07889, 1.962, 0.7123), (-0.07074, 1.962, 0.7123), (0.1027, 1.994, 0.6841), (0.05504, 1.994, 0.6841), (0.05507, 1.994, 0.6961), (0.05504, 1.994, 0.708), (0.05391, 2.007, 0.7085), (0.05391, 2.007, 0.6961), (0.05391, 2.007, 0.6836), (0.1039, 2.007, 0.6836), (0.1039, 2.007, 0.6961), (0.1039, 2.007, 0.7085), (0.0664, 2.007, 0.6711), (0.07888, 2.007, 0.6711), (0.09137, 2.007, 0.6711), (0.09137, 2.007, 0.721), (0.07888, 2.007, 0.721), (0.0664, 2.007, 0.721), (0.09138, 2.012, 0.6836), (0.07888, 2.014, 0.6836), (0.06638, 2.012, 0.6836), (0.09138, 2.014, 0.6961), (0.07888, 2.018, 0.6961), (0.06638, 2.014, 0.6961), (0.09138, 2.012, 0.7086), (0.07888, 2.014, 0.7086), (0.06638, 2.012, 0.7086), (0.1027, 1.994, 0.6961), (0.1027, 1.994, 0.708), (0.06696, 1.994, 0.6722), (0.07888, 1.994, 0.6722), (0.09081, 1.994, 0.6722), (0.09081, 1.994, 0.7199), (0.07888, 1.994, 0.7199), (0.06696, 1.994, 0.7199), (0.09518, 1.987, 0.6879), (0.06259, 1.987, 0.6879), (0.06259, 1.987, 0.6961), (0.06259, 1.987, 0.7042), (0.09518, 1.987, 0.6961), (0.09518, 1.987, 0.7042), (0.07074, 1.987, 0.6798), (0.07888, 1.987, 0.6798), (0.08703, 1.987, 0.6798), (0.08703, 1.987, 0.7123), (0.07888, 1.987, 0.7123), (0.07074, 1.987, 0.7123), (0.09518, 1.962, 0.6879), (0.06259, 1.962, 0.6879), (0.06259, 1.962, 0.6961), (0.06259, 1.962, 0.7042), (0.09518, 1.962, 0.6961), (0.09518, 1.962, 0.7042), (0.07074, 1.962, 0.6798), (0.07888, 1.962, 0.6798), (0.08703, 1.962, 0.6798), (0.08703, 1.962, 0.7123), (0.07888, 1.962, 0.7123), (0.07074, 1.962, 0.7123)], [], [(22, 9, 13), (16, 12, 7), (16, 7, 8, 19), (19, 8, 9, 22), (4, 24, 15), (24, 23, 14, 15), (23, 22, 13, 14), (10, 18, 6), (10, 11, 17, 18), (11, 12, 16, 17), (6, 18, 21, 5), (18, 17, 20, 21), (17, 16, 19, 20), (5, 21, 24, 4), (21, 20, 23, 24), (20, 19, 22, 23), (4, 15, 32, 3), (13, 9, 26, 30), (7, 12, 29, 0), (10, 6, 1, 27), (15, 14, 31, 32), (14, 13, 30, 31), (12, 11, 28, 29), (11, 10, 27, 28), (9, 8, 25, 26), (8, 7, 0, 25), (6, 5, 2, 1), (5, 4, 3, 2), (27, 1, 34, 39), (0, 29, 41, 33), (30, 26, 38, 42), (3, 32, 44, 36), (2, 3, 36, 35), (1, 2, 35, 34), (25, 0, 33, 37), (26, 25, 37, 38), (28, 27, 39, 40), (29, 28, 40, 41), (31, 30, 42, 43), (32, 31, 43, 44), (39, 34, 46, 51), (33, 41, 53, 45), (42, 38, 50, 54), (36, 44, 56, 48), (35, 36, 48, 47), (34, 35, 47, 46), (37, 33, 45, 49), (38, 37, 49, 50), (40, 39, 51, 52), (41, 40, 52, 53), (43, 42, 54, 55), (44, 43, 55, 56), (79, 70, 66), (73, 64, 69), (73, 76, 65, 64), (76, 79, 66, 65), (61, 72, 81), (81, 72, 71, 80), (80, 71, 70, 79), (67, 63, 75), (67, 75, 74, 68), (68, 74, 73, 69), (63, 62, 78, 75), (75, 78, 77, 74), (74, 77, 76, 73), (62, 61, 81, 78), (78, 81, 80, 77), (77, 80, 79, 76), (61, 60, 89, 72), (70, 87, 83, 66), (64, 57, 86, 69), (67, 84, 58, 63), (72, 89, 88, 71), (71, 88, 87, 70), (69, 86, 85, 68), (68, 85, 84, 67), (66, 83, 82, 65), (65, 82, 57, 64), (63, 58, 59, 62), (62, 59, 60, 61), (84, 96, 91, 58), (57, 90, 98, 86), (87, 99, 95, 83), (60, 93, 101, 89), (59, 92, 93, 60), (58, 91, 92, 59), (82, 94, 90, 57), (83, 95, 94, 82), (85, 97, 96, 84), (86, 98, 97, 85), (88, 100, 99, 87), (89, 101, 100, 88), (96, 108, 103, 91), (90, 102, 110, 98), (99, 111, 107, 95), (93, 105, 113, 101), (92, 104, 105, 93), (91, 103, 104, 92), (94, 106, 102, 90), (95, 107, 106, 94), (97, 109, 108, 96), (98, 110, 109, 97), (100, 112, 111, 99), (101, 113, 112, 100)])
me_plane_001.polygons.foreach_set('use_smooth', [True] * 104)
_uv = me_plane_001.uv_layers.new(name='UVMap')
_uv.uv.foreach_set('vector', [0.1284, 0.3179, 0.1284, 0.3179, 0.1284, 0.3179, 0.1284, 0.3179, 0.1284, 0.3179, 0.1284, 0.3179, 0.1284, 0.3179, 0.1284, 0.3179, 0.1284, 0.3179, 0.1284, 0.3179, 0.1284, 0.3179, 0.1284, 0.3179, 0.1284, 0.3179, 0.1284, 0.3179, 0.1284, 0.3179, 0.1284, 0.3179, 0.1284, 0.3179, 0.1284, 0.3179, 0.1284, 0.3179, 0.1284, 0.3179, 0.1284, 0.3179, 0.1284, 0.3179, 0.1284, 0.3179, 0.1284, 0.3179, 0.1284, 0.3179, 0.1284, 0.3179, 0.1284, 0.3179, 0.1284, 0.3179, 0.1284, 0.3179, 0.1284, 0.3179, 0.1284, 0.3179, 0.1284, 0.3179, 0.1284, 0.3179, 0.1284, 0.3179, 0.1284, 0.3179, 0.1284, 0.3179, 0.1284, 0.3179, 0.1284, 0.3179, 0.1284, 0.3179, 0.1284, 0.3179, 0.1284, 0.3179, 0.1284, 0.3179, 0.1284, 0.3179, 0.1284, 0.3179, 0.1284, 0.3179, 0.1284, 0.3179, 0.1284, 0.3179, 0.1284, 0.3179, 0.1284, 0.3179, 0.1284, 0.3179, 0.1284, 0.3179, 0.1284, 0.3179, 0.1284, 0.3179, 0.1284, 0.3179, 0.1284, 0.3179, 0.1284, 0.3179, 0.1284, 0.3179, 0.1284, 0.3179, 0.1284, 0.3179, 0.1284, 0.3179, 0.1284, 0.3179, 0.1284, 0.3179, 0.1284, 0.3179, 0.1284, 0.3179, 0.1284, 0.3179, 0.1284, 0.3179, 0.1284, 0.3179, 0.1284, 0.3179, 0.1284, 0.3179, 0.1284, 0.3179, 0.1284, 0.3179, 0.1284, 0.3179, 0.1284, 0.3179, 0.1284, 0.3179, 0.1284, 0.3179, 0.1284, 0.3179, 0.1284, 0.3179, 0.1284, 0.3179, 0.1284, 0.3179, 0.1284, 0.3179, 0.1284, 0.3179, 0.1284, 0.3179, 0.1284, 0.3179, 0.1284, 0.3179, 0.1284, 0.3179, 0.1284, 0.3179, 0.1284, 0.3179, 0.1284, 0.3179, 0.1284, 0.3179, 0.1284, 0.3179, 0.1284, 0.3179, 0.1284, 0.3179, 0.1284, 0.3179, 0.1284, 0.3179, 0.1284, 0.3179, 0.1284, 0.3179, 0.1284, 0.3179, 0.1284, 0.3179, 0.1284, 0.3179, 0.1284, 0.3179, 0.1284, 0.3179, 0.1284, 0.3179, 0.1284, 0.3179, 0.1284, 0.3179, 0.1284, 0.3179, 0.1284, 0.3179, 0.1284, 0.3179, 0.1284, 0.3179, 0.1284, 0.3179, 0.1284, 0.3179, 0.1284, 0.3179, 0.1284, 0.3179, 0.1284, 0.3179, 0.1284, 0.3179, 0.1284, 0.3179, 0.1284, 0.3179, 0.1284, 0.3179, 0.1284, 0.3179, 0.1284, 0.3179, 0.1284, 0.3179, 0.1284, 0.3179, 0.1284, 0.3179, 0.1284, 0.3179, 0.1284, 0.3179, 0.1284, 0.3179, 0.1284, 0.3179, 0.1284, 0.3179, 0.1284, 0.3179, 0.1284, 0.3179, 0.1284, 0.3179, 0.1284, 0.3179, 0.1284, 0.3179, 0.1284, 0.3179, 0.1284, 0.3179, 0.1284, 0.3179, 0.1284, 0.3179, 0.1284, 0.3179, 0.1284, 0.3179, 0.1284, 0.3179, 0.1284, 0.3179, 0.1284, 0.3179, 0.1284, 0.3179, 0.1284, 0.3179, 0.1284, 0.3179, 0.1284, 0.3179, 0.1284, 0.3179, 0.1284, 0.3179, 0.1284, 0.3179, 0.1284, 0.3179, 0.1284, 0.3179, 0.1284, 0.3179, 0.1284, 0.3179, 0.1284, 0.3179, 0.1284, 0.3179, 0.1284, 0.3179, 0.1284, 0.3179, 0.1284, 0.3179, 0.1284, 0.3179, 0.1284, 0.3179, 0.1284, 0.3179, 0.1284, 0.3179, 0.1284, 0.3179, 0.1284, 0.3179, 0.1284, 0.3179, 0.1284, 0.3179, 0.1284, 0.3179, 0.1284, 0.3179, 0.1284, 0.3179, 0.1284, 0.3179, 0.1284, 0.3179, 0.1284, 0.3179, 0.1284, 0.3179, 0.1284, 0.3179, 0.1284, 0.3179, 0.1284, 0.3179, 0.1284, 0.3179, 0.1284, 0.3179, 0.1284, 0.3179, 0.1284, 0.3179, 0.1284, 0.3179, 0.1284, 0.3179, 0.1284, 0.3179, 0.1284, 0.3179, 0.1284, 0.3179, 0.1284, 0.3179, 0.1284, 0.3179, 0.1284, 0.3179, 0.1284, 0.3179, 0.1284, 0.3179, 0.1284, 0.3179, 0.1284, 0.3179, 0.1284, 0.3179, 0.1284, 0.3179, 0.1284, 0.3179, 0.1284, 0.3179, 0.1284, 0.3179, 0.1284, 0.3179, 0.1284, 0.3179, 0.1284, 0.3179, 0.1284, 0.3179, 0.1284, 0.3179, 0.1284, 0.3179, 0.1284, 0.3179, 0.1284, 0.3179, 0.1284, 0.3179, 0.1284, 0.3179, 0.1284, 0.3179, 0.1284, 0.3179, 0.1284, 0.3179, 0.1284, 0.3179, 0.1284, 0.3179, 0.1284, 0.3179, 0.1284, 0.3179, 0.1284, 0.3179, 0.1284, 0.3179, 0.1284, 0.3179, 0.1284, 0.3179, 0.1284, 0.3179, 0.1284, 0.3179, 0.1284, 0.3179, 0.1284, 0.3179, 0.1284, 0.3179, 0.1284, 0.3179, 0.1284, 0.3179, 0.1284, 0.3179, 0.1284, 0.3179, 0.1284, 0.3179, 0.1284, 0.3179, 0.1284, 0.3179, 0.1284, 0.3179, 0.1284, 0.3179, 0.1284, 0.3179, 0.1284, 0.3179, 0.1284, 0.3179, 0.1284, 0.3179, 0.1284, 0.3179, 0.1284, 0.3179, 0.1284, 0.3179, 0.1284, 0.3179, 0.1284, 0.3179, 0.1284, 0.3179, 0.1284, 0.3179, 0.1284, 0.3179, 0.1284, 0.3179, 0.1284, 0.3179, 0.1284, 0.3179, 0.1284, 0.3179, 0.1284, 0.3179, 0.1284, 0.3179, 0.1284, 0.3179, 0.1284, 0.3179, 0.1284, 0.3179, 0.1284, 0.3179, 0.1284, 0.3179, 0.1284, 0.3179, 0.1284, 0.3179, 0.1284, 0.3179, 0.1284, 0.3179, 0.1284, 0.3179, 0.1284, 0.3179, 0.1284, 0.3179, 0.1284, 0.3179, 0.1284, 0.3179, 0.1284, 0.3179, 0.1284, 0.3179, 0.1284, 0.3179, 0.1284, 0.3179, 0.1284, 0.3179, 0.1284, 0.3179, 0.1284, 0.3179, 0.1284, 0.3179, 0.1284, 0.3179, 0.1284, 0.3179, 0.1284, 0.3179, 0.1284, 0.3179, 0.1284, 0.3179, 0.1284, 0.3179, 0.1284, 0.3179, 0.1284, 0.3179, 0.1284, 0.3179, 0.1284, 0.3179, 0.1284, 0.3179, 0.1284, 0.3179, 0.1284, 0.3179, 0.1284, 0.3179, 0.1284, 0.3179, 0.1284, 0.3179, 0.1284, 0.3179, 0.1284, 0.3179, 0.1284, 0.3179, 0.1284, 0.3179, 0.1284, 0.3179, 0.1284, 0.3179, 0.1284, 0.3179, 0.1284, 0.3179, 0.1284, 0.3179, 0.1284, 0.3179, 0.1284, 0.3179, 0.1284, 0.3179, 0.1284, 0.3179, 0.1284, 0.3179, 0.1284, 0.3179, 0.1284, 0.3179, 0.1284, 0.3179, 0.1284, 0.3179, 0.1284, 0.3179, 0.1284, 0.3179, 0.1284, 0.3179, 0.1284, 0.3179, 0.1284, 0.3179, 0.1284, 0.3179, 0.1284, 0.3179, 0.1284, 0.3179, 0.1284, 0.3179, 0.1284, 0.3179, 0.1284, 0.3179, 0.1284, 0.3179, 0.1284, 0.3179, 0.1284, 0.3179, 0.1284, 0.3179, 0.1284, 0.3179, 0.1284, 0.3179, 0.1284, 0.3179, 0.1284, 0.3179, 0.1284, 0.3179, 0.1284, 0.3179, 0.1284, 0.3179, 0.1284, 0.3179, 0.1284, 0.3179, 0.1284, 0.3179, 0.1284, 0.3179, 0.1284, 0.3179, 0.1284, 0.3179, 0.1284, 0.3179, 0.1284, 0.3179, 0.1284, 0.3179, 0.1284, 0.3179, 0.1284, 0.3179, 0.1284, 0.3179, 0.1284, 0.3179, 0.1284, 0.3179, 0.1284, 0.3179, 0.1284, 0.3179, 0.1284, 0.3179, 0.1284, 0.3179, 0.1284, 0.3179, 0.1284, 0.3179, 0.1284, 0.3179, 0.1284, 0.3179, 0.1284, 0.3179, 0.1284, 0.3179, 0.1284, 0.3179, 0.1284, 0.3179, 0.1284, 0.3179, 0.1284, 0.3179, 0.1284, 0.3179, 0.1284, 0.3179, 0.1284, 0.3179, 0.1284, 0.3179, 0.1284, 0.3179, 0.1284, 0.3179, 0.1284, 0.3179, 0.1284, 0.3179, 0.1284, 0.3179, 0.1284, 0.3179, 0.1284, 0.3179, 0.1284, 0.3179, 0.1284, 0.3179, 0.1284, 0.3179, 0.1284, 0.3179, 0.1284, 0.3179, 0.1284, 0.3179, 0.1284, 0.3179, 0.1284, 0.3179, 0.1284, 0.3179, 0.1284, 0.3179, 0.1284, 0.3179, 0.1284, 0.3179, 0.1284, 0.3179, 0.1284, 0.3179, 0.1284, 0.3179, 0.1284, 0.3179, 0.1284, 0.3179, 0.1284, 0.3179, 0.1284, 0.3179, 0.1284, 0.3179, 0.1284, 0.3179, 0.1284, 0.3179, 0.1284, 0.3179, 0.1284, 0.3179, 0.1284, 0.3179, 0.1284, 0.3179, 0.1284, 0.3179, 0.1284, 0.3179, 0.1284, 0.3179, 0.1284, 0.3179, 0.1284, 0.3179, 0.1284, 0.3179, 0.1284, 0.3179, 0.1284, 0.3179, 0.1284, 0.3179, 0.1284, 0.3179, 0.1284, 0.3179, 0.1284, 0.3179, 0.1284, 0.3179, 0.1284, 0.3179, 0.1284, 0.3179, 0.1284, 0.3179])
me_plane_001.use_remesh_preserve_volume = False
me_plane_001.use_remesh_preserve_attributes = False
me_plane_001.use_mirror_vertex_groups = False
me_plane_001.update()
me_plane = bpy.data.meshes.new('Plane')
me_plane.from_pydata([(0.48, 2.554, 0.04973), (-0.48, 2.554, 0.04973), (0.48, 2.054, 0.04973), (-0.48, 2.054, 0.04973), (0.48, 2.554, 0.08237), (-0.48, 2.554, 0.08237), (0.48, 2.054, 0.08237), (-0.48, 2.054, 0.08237)], [], [(0, 2, 3, 1), (4, 5, 7, 6), (3, 2, 6, 7), (1, 3, 7, 5), (0, 1, 5, 4), (2, 0, 4, 6)])
_uv = me_plane.uv_layers.new(name='UVMap')
_uv.uv.foreach_set('vector', [0.7084, 0.4005, 0.7685, 0.4005, 0.7685, 0.5271, 0.7084, 0.5271, 0.7685, 0.5271, 0.7685, 0.4005, 0.8286, 0.4005, 0.8286, 0.5271, 0.8364, 0.4005, 0.8364, 0.5271, 0.8325, 0.5271, 0.8325, 0.4005, 0.8403, 0.4005, 0.8403, 0.4665, 0.8364, 0.4665, 0.8364, 0.4005, 0.8325, 0.4005, 0.8325, 0.5271, 0.8286, 0.5271, 0.8286, 0.4005, 0.8403, 0.4665, 0.8403, 0.5324, 0.8364, 0.5324, 0.8364, 0.4665])
me_plane.use_remesh_preserve_volume = False
me_plane.use_remesh_preserve_attributes = False
me_plane.use_mirror_vertex_groups = False
me_plane.update()
me_cube = bpy.data.meshes.new('Cube')
me_cube.from_pydata([(1.0, 2.0, -2.623e-07), (1.0, 1.343e-06, -8.742e-08), (-1.0, -1.343e-06, 8.742e-08), (-1.0, 2.0, -8.742e-08), (1.0, 2.0, 2.0), (1.0, 1.518e-06, 2.0), (-1.0, -1.168e-06, 2.0), (-1.0, 2.0, 2.0), (1.0, 2.0, 0.07), (1.0, 1.352e-06, 0.1), (-1.0, -1.334e-06, 0.1), (-1.0, 2.0, 0.07), (1.0, 3.0, -3.497e-07), (-1.0, 3.0, -1.748e-07), (1.0, 3.0, 0.07), (-1.0, 3.0, 0.07), (2.186e-07, 2.186e-07, 2.5), (0.0, 0.0, 0.0), (-2.468e-06, 2.0, 2.5), (-2.686e-06, 2.0, -1.748e-07), (8.742e-09, 8.742e-09, 0.1), (-2.68e-06, 2.0, 0.07), (-4.029e-06, 3.0, -2.623e-07), (-4.023e-06, 3.0, 0.07), (1.0, 2.0, 1.905), (1.0, 1.51e-06, 1.905), (-1.0, -1.177e-06, 1.905), (-1.0, 2.0, 1.905), (2.081e-07, 2.081e-07, 2.38), (-2.478e-06, 2.0, 2.38), (1.2, 2.0, 1.9), (1.2, 1.778e-06, 1.9), (-1.2, -1.446e-06, 1.9), (-1.2, 2.0, 1.9), (1.2, 2.0, 1.805), (1.2, 1.77e-06, 1.805), (-1.2, -1.454e-06, 1.805), (-1.2, 2.0, 1.805), (1.0, 2.1, 2.0), (1.0, -0.1, 2.0), (-1.0, -0.1, 2.0), (-1.0, 2.1, 2.0), (3.529e-07, -0.1, 2.5), (-2.602e-06, 2.1, 2.5), (1.0, 2.1, 1.905), (1.0, -0.1, 1.905), (-1.0, -0.1, 1.905), (-1.0, 2.1, 1.905), (3.424e-07, -0.1, 2.38), (-2.612e-06, 2.1, 2.38), (1.2, 2.1, 1.9), (1.2, -0.1, 1.9), (-1.2, -0.1, 1.9), (-1.2, 2.1, 1.9), (1.2, 2.1, 1.805), (1.2, -0.1, 1.805), (-1.2, -0.1, 1.805), (-1.2, 2.1, 1.805), (-2.563e-06, 2.0, 1.41), (1.0, 2.0, 1.41), (-1.0, 2.0, 1.41), (-0.5, 2.0, 1.41), (-0.5, 2.0, 0.07), (0.5, 2.0, 1.41), (0.5, 2.0, 0.07), (-0.005003, 1.95, 0.1), (-0.005002, 1.95, 1.41), (-0.5, 1.95, 1.41), (-0.5, 1.95, 0.1), (0.5, 1.95, 1.41), (0.5, 1.95, 0.1), (-2.677e-06, 2.0, 0.1), (-0.5, 2.0, 0.1), (0.5, 2.0, 0.1), (-0.5, 1.95, 0.1), (0.5, 1.95, 0.1), (-0.005003, 1.95, 0.1), (0.004997, 1.95, 1.41), (0.004997, 1.95, 0.1), (-0.005003, 1.945, 0.1), (0.004997, 1.95, 0.1), (-0.005002, 1.945, 1.41), (0.004998, 1.945, 1.41), (0.004997, 1.945, 0.1)], [], [(8, 9, 1, 0), (20, 10, 2, 17), (10, 11, 3, 2), (19, 17, 2, 3), (18, 16, 5, 4), (24, 25, 9, 8, 59), (28, 26, 10, 20), (26, 27, 60, 11, 10), (63, 59, 8, 64), (23, 14, 12, 22), (8, 0, 12, 14), (19, 3, 13, 22), (3, 11, 15, 13), (9, 20, 17, 1), (0, 1, 17, 19), (7, 6, 16, 18), (25, 28, 20, 9), (60, 61, 62, 11), (15, 23, 22, 13), (0, 19, 22, 12), (30, 34, 54, 50), (32, 36, 56, 52), (6, 32, 52, 40), (27, 37, 57, 47), (26, 28, 48, 46), (24, 29, 49, 44), (30, 31, 35, 34), (32, 33, 37, 36), (16, 6, 40, 42), (4, 30, 50, 38), (27, 26, 36, 37), (25, 24, 34, 35), (6, 7, 33, 32), (4, 5, 31, 30), (41, 47, 57, 53), (43, 38, 44, 49), (42, 40, 46, 48), (41, 43, 49, 47), (39, 42, 48, 45), (46, 40, 52, 56), (44, 38, 50, 54), (39, 45, 55, 51), (31, 5, 39, 51), (7, 18, 43, 41), (28, 25, 45, 48), (34, 24, 44, 54), (5, 16, 42, 39), (33, 7, 41, 53), (18, 4, 38, 43), (36, 26, 46, 56), (37, 33, 53, 57), (25, 35, 55, 45), (29, 27, 47, 49), (35, 31, 51, 55), (58, 77, 66), (70, 64, 73, 75), (63, 64, 70, 69), (77, 69, 70, 78), (62, 61, 67, 68), (62, 68, 74, 72), (68, 65, 76, 74), (67, 66, 65, 68), (78, 70, 75, 80), (71, 72, 74, 76), (11, 62, 21, 23, 15), (65, 78, 80), (65, 66, 81, 79), (58, 63, 69, 77), (21, 62, 72, 71), (77, 78, 83, 82), (66, 77, 82, 81), (78, 65, 79, 83), (81, 82, 83, 79), (71, 76, 65), (29, 24, 59, 63, 58), (61, 58, 66, 67), (27, 29, 58, 61, 60), (21, 64, 8, 14, 23), (64, 21, 71, 73), (71, 65, 80), (73, 71, 80, 75)])
_uv = me_cube.uv_layers.new(name='UVMap')
_uv.uv.foreach_set('vector', [0.8983, 0.06921, 0.8009, 0.07096, 0.8009, 0.06513, 0.8983, 0.06513, 0.8832, 0.2171, 0.9414, 0.2171, 0.9414, 0.222, 0.8832, 0.222, 0.947, 0.06805, 0.8496, 0.0663, 0.8496, 0.06222, 0.947, 0.06222, 0.8832, 0.1246, 0.8832, 0.222, 0.8249, 0.222, 0.8249, 0.1246, 0.4908, 0.1542, 0.1833, 0.1542, 0.1833, 0.02571, 0.4908, 0.02571, 0.9367, 0.2267, 0.8392, 0.2267, 0.8392, 0.1216, 0.9367, 0.1198, 0.9367, 0.1979, 0.8832, 0.106, 0.9414, 0.1292, 0.9414, 0.2171, 0.8832, 0.2171, 0.9367, 0.2267, 0.8392, 0.2267, 0.8392, 0.1979, 0.8392, 0.1198, 0.9367, 0.1216, 0.854, 0.1567, 0.8249, 0.1567, 0.8249, 0.222, 0.854, 0.222, 0.6082, 0.4098, 0.5351, 0.4098, 0.5351, 0.4037, 0.6082, 0.4037, 0.6709, 0.3367, 0.677, 0.3367, 0.677, 0.4098, 0.6709, 0.4098, 0.8832, 0.1246, 0.8249, 0.1246, 0.8249, 0.07584, 0.8832, 0.07584, 0.6814, 0.2635, 0.6753, 0.2635, 0.6753, 0.1903, 0.6814, 0.1903, 0.8249, 0.2171, 0.8832, 0.2171, 0.8832, 0.222, 0.8249, 0.222, 0.9414, 0.1246, 0.9414, 0.222, 0.8832, 0.222, 0.8832, 0.1246, 0.4908, 0.2828, 0.1833, 0.2828, 0.1833, 0.1542, 0.4908, 0.1542, 0.8249, 0.1292, 0.8832, 0.106, 0.8832, 0.2171, 0.8249, 0.2171, 0.9414, 0.1567, 0.9123, 0.1567, 0.9123, 0.222, 0.9414, 0.222, 0.6814, 0.4098, 0.6082, 0.4098, 0.6082, 0.4037, 0.6814, 0.4037, 0.9414, 0.1246, 0.8832, 0.1246, 0.8832, 0.07584, 0.9414, 0.07584, 0.9854, 0.9779, 1.0, 0.9779, 1.0, 0.9908, 0.9854, 0.9908, 0.9708, 0.9779, 0.9854, 0.9779, 0.9854, 0.9908, 0.9708, 0.9908, 0.1833, 0.2828, 0.1833, 0.3085, 0.168, 0.3085, 0.168, 0.2828, 0.1833, 0.2828, 0.1833, 0.3085, 0.168, 0.3085, 0.168, 0.2828, 0.4908, 0.2828, 0.4908, 0.1542, 0.5062, 0.1542, 0.5062, 0.2828, 0.1833, 0.02571, 0.1833, 0.1542, 0.168, 0.1542, 0.168, 0.02571, 0.9854, 0.9779, 0.9854, 0.7208, 1.0, 0.7208, 1.0, 0.9779, 0.9708, 0.9779, 0.9708, 0.7208, 0.9854, 0.7208, 0.9854, 0.9779, 0.1833, 0.1542, 0.1833, 0.2828, 0.168, 0.2828, 0.168, 0.1542, 0.4908, 0.02571, 0.4908, 0.0, 0.5062, 0.0, 0.5062, 0.02571, 0.1833, 0.2828, 0.4908, 0.2828, 0.4908, 0.3085, 0.1833, 0.3085, 0.4908, 0.02571, 0.1833, 0.02571, 0.1833, 0.0, 0.4908, 0.0, 0.1833, 0.2828, 0.4908, 0.2828, 0.4908, 0.3085, 0.1833, 0.3085, 0.4908, 0.02571, 0.1833, 0.02571, 0.1833, 0.0, 0.4908, 0.0, 0.97, 0.9743, 0.9846, 0.9743, 1.0, 1.0, 0.9854, 1.0, 0.8932, 0.8458, 0.97, 0.7172, 0.9846, 0.7172, 0.9116, 0.8458, 0.8932, 0.8458, 0.97, 0.7172, 0.9846, 0.7172, 0.9116, 0.8458, 0.97, 0.9743, 0.8932, 0.8458, 0.9116, 0.8458, 0.9846, 0.9743, 0.97, 0.9743, 0.8932, 0.8458, 0.9116, 0.8458, 0.9846, 0.9743, 0.9846, 0.7172, 0.97, 0.7172, 0.9854, 0.6915, 1.0, 0.6915, 0.9846, 0.7172, 0.97, 0.7172, 0.9854, 0.6915, 1.0, 0.6915, 0.97, 0.9743, 0.9846, 0.9743, 1.0, 1.0, 0.9854, 1.0, 0.1833, 0.0, 0.1833, 0.02571, 0.168, 0.02571, 0.168, 0.0, 0.4908, 0.2828, 0.4908, 0.1542, 0.5062, 0.1542, 0.5062, 0.2828, 0.4908, 0.1542, 0.4908, 0.02571, 0.5062, 0.02571, 0.5062, 0.1542, 0.1833, 0.0, 0.1833, 0.02571, 0.168, 0.02571, 0.168, 0.0, 0.1833, 0.02571, 0.1833, 0.1542, 0.168, 0.1542, 0.168, 0.02571, 0.4908, 0.3085, 0.4908, 0.2828, 0.5062, 0.2828, 0.5062, 0.3085, 0.4908, 0.1542, 0.4908, 0.02571, 0.5062, 0.02571, 0.5062, 0.1542, 0.4908, 0.3085, 0.4908, 0.2828, 0.5062, 0.2828, 0.5062, 0.3085, 0.9854, 0.7208, 0.9708, 0.7208, 0.9708, 0.708, 0.9854, 0.708, 0.4908, 0.02571, 0.4908, 0.0, 0.5062, 0.0, 0.5062, 0.02571, 0.1833, 0.1542, 0.1833, 0.2828, 0.168, 0.2828, 0.168, 0.1542, 1.0, 0.7208, 0.9854, 0.7208, 0.9854, 0.708, 1.0, 0.708, 0.9365, 0.1976, 0.9394, 0.1974, 0.9394, 0.1979, 0.9414, 0.1976, 0.9414, 0.2005, 0.9399, 0.1997, 0.9414, 0.1976, 0.9356, 0.222, 0.9356, 0.1567, 0.9385, 0.1582, 0.9385, 0.222, 0.6841, 0.1522, 0.6841, 0.0761, 0.5157, 0.0761, 0.5157, 0.1522, 0.9414, 0.1567, 0.9414, 0.222, 0.9385, 0.222, 0.9385, 0.1582, 0.9382, 0.2001, 0.9399, 0.1976, 0.9399, 0.1976, 0.9399, 0.2001, 0.168, 0.0, 0.168, 0.0, 0.168, 0.0, 0.168, 0.0, 0.5157, 0.0, 0.5157, 0.0761, 0.6841, 0.0761, 0.6841, 1.788e-07, 0.168, 0.0, 0.168, 0.0, 0.168, 0.0, 0.168, 0.0, 0.9382, 0.1976, 0.9382, 0.222, 0.9353, 0.222, 0.9353, 0.1979, 0.6841, 0.4147, 0.6841, 0.3504, 0.6841, 0.2861, 0.5304, 0.2861, 0.5304, 0.4147, 0.168, 0.0, 0.168, 0.0, 0.168, 0.0, 0.9031, 0.1754, 0.9414, 0.1754, 0.9414, 0.1756, 0.9031, 0.1756, 0.9365, 0.1976, 0.9365, 0.1733, 0.9394, 0.1733, 0.9394, 0.1974, 0.9414, 0.1976, 0.9414, 0.222, 0.9397, 0.222, 0.9397, 0.1976, 0.9414, 0.1754, 0.9031, 0.1754, 0.9031, 0.1752, 0.9414, 0.1752, 0.9394, 0.1979, 0.9394, 0.1974, 0.9397, 0.1974, 0.9397, 0.1979, 0.935, 0.1786, 0.935, 0.1782, 0.9353, 0.1782, 0.9353, 0.1786, 0.5962, 0.1307, 0.5962, 0.1303, 0.6345, 0.1303, 0.6345, 0.1307, 0.168, 0.0, 0.168, 0.0, 0.168, 0.0, 0.8832, 0.1095, 0.8249, 0.1326, 0.8249, 0.1567, 0.854, 0.1567, 0.8832, 0.1567, 0.9365, 0.222, 0.9365, 0.1976, 0.9394, 0.1979, 0.9394, 0.222, 0.9414, 0.1326, 0.8832, 0.1095, 0.8832, 0.1567, 0.9123, 0.1567, 0.9414, 0.1567, 0.6841, 0.2861, 0.6841, 0.2219, 0.6841, 0.1576, 0.5304, 0.1576, 0.5304, 0.2861, 0.9414, 0.1733, 0.9414, 0.1976, 0.9397, 0.1976, 0.9397, 0.1733, 0.9414, 0.2171, 0.9385, 0.2174, 0.9385, 0.2169, 0.9414, 0.1928, 0.9414, 0.2171, 0.9385, 0.2169, 0.9385, 0.1928])
me_cube.use_remesh_preserve_volume = False
me_cube.use_remesh_preserve_attributes = False
me_cube.use_mirror_vertex_groups = False
me_cube.update()

# ---- objects
ob_plane_002 = bpy.data.objects.new('Plane.002', me_plane_002)
ob_cube_003 = bpy.data.objects.new('Cube.003', me_cube_003)
ob_cube_002 = bpy.data.objects.new('Cube.002', me_cube_002)
ob_cube_001 = bpy.data.objects.new('Cube.001', me_cube_001)
ob_plane_001 = bpy.data.objects.new('Plane.001', me_plane_001)
ob_plane = bpy.data.objects.new('Plane', me_plane)
ob_cube = bpy.data.objects.new('Cube', me_cube)

# ---- transforms, parenting, visibility, modifiers, constraints
ob_plane_002.location = (-0.075, 0.0, 0.0)
ob_plane_002.lineart.crease_threshold = 0.0
ob_cube_003.location = (0.0, 0.0, 0.0)
ob_cube_003.lineart.crease_threshold = 0.0
ob_cube_002.location = (0.0, 0.0, 0.0)
ob_cube_002.scale = (4.0, 4.0, 4.0)
ob_cube_002.lineart.crease_threshold = 0.0
ob_cube_001.location = (0.0, 0.0, 0.0)
ob_cube_001.scale = (4.0, 4.0, 4.0)
ob_cube_001.lineart.crease_threshold = 0.0
ob_plane_001.location = (0.0, 0.0, 0.0)
ob_plane_001.scale = (4.0, 4.0, 4.0)
ob_plane_001.lineart.crease_threshold = 0.0
ob_plane.location = (0.0, 0.0, 0.0)
ob_plane.scale = (4.0, 4.0, 4.0)
ob_plane.lineart.crease_threshold = 0.0
ob_cube.location = (0.0, 0.0, 0.0)
ob_cube.scale = (4.0, 4.0, 4.0)
ob_cube.lineart.crease_threshold = 0.0

# ---- collection membership
col_collection_1.objects.link(ob_plane_002)
col_collection_1.objects.link(ob_cube_003)
col_collection_1.objects.link(ob_cube_002)
col_collection_1.objects.link(ob_cube_001)
col_collection_1.objects.link(ob_plane_001)
col_collection_1.objects.link(ob_plane)
col_collection_1.objects.link(ob_cube)

# ---- scene / render settings (as saved in the file)
scene.frame_start = 1; scene.frame_end = 250; scene.frame_set(1)
scene.render.engine = 'BLENDER_EEVEE_NEXT'
scene.render.resolution_percentage = 50
scene.render.dither_intensity = 0.0
scene.cycles.use_denoising = False
scene.cycles.samples = 10
scene.cycles.sampling_pattern = 'TABULATED_SOBOL'
scene.cycles.light_sampling_threshold = 0.0
scene.cycles.use_adaptive_sampling = False
scene.cycles.use_light_tree = False
scene.cycles.blur_glossy = 0.0
scene.cycles.volume_bounces = 1
scene.cycles.pixel_filter_type = 'GAUSSIAN'
scene.cycles.sample_clamp_indirect = 0.0
scene.view_settings.view_transform = 'Standard'
bpy.context.view_layer.update()

# ---- added for rendering (the .blend has no active camera and no usable light): camera, sun
cam_auto = bpy.data.cameras.new('AutoCamera')
cam_auto.lens = 50.0
cam_auto.sensor_width = 36.0
cam_auto.clip_end = 1000.0
ob_auto_camera = bpy.data.objects.new('AutoCamera', cam_auto)
scene.collection.objects.link(ob_auto_camera)
ob_auto_camera.location = (59.2065, -63.9798, 50.0532)
ob_auto_camera.rotation_euler = (1.09748, -7.21219e-08, 0.694738)
scene.camera = ob_auto_camera
light_auto_sun = bpy.data.lights.new('AutoSun', 'SUN')
light_auto_sun.energy = 3.0
light_auto_sun.angle = 0.0523599
ob_auto_sun = bpy.data.objects.new('AutoSun', light_auto_sun)
scene.collection.objects.link(ob_auto_sun)
ob_auto_sun.rotation_euler = (0.872665, 0.174533, 0.523599)
bpy.context.view_layer.update()
